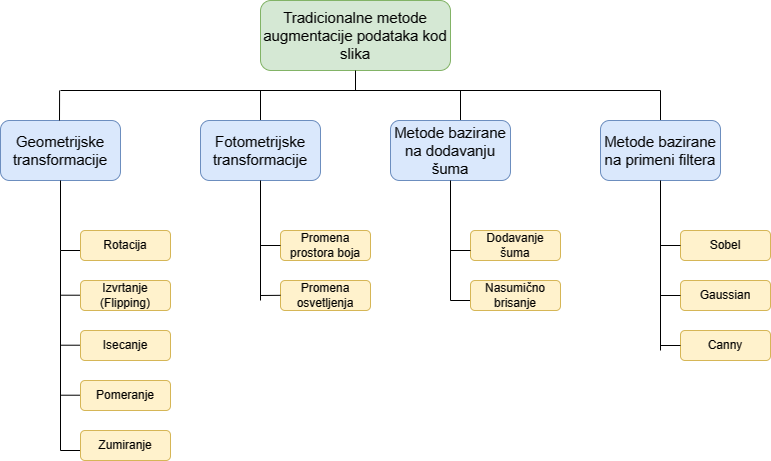

The diagram above was exported from draw.io. Its source (the exported page's mxGraphModel, read from the mxfile embedded in the PNG):
<mxGraphModel dx="719" dy="398" grid="1" gridSize="10" guides="1" tooltips="1" connect="1" arrows="1" fold="1" page="1" pageScale="1" pageWidth="850" pageHeight="1100" math="0" shadow="0">
  <root>
    <mxCell id="0" />
    <mxCell id="1" parent="0" />
    <mxCell id="8aD5zDPudFxIhoVaq8Ei-1" value="&lt;font style=&quot;font-size: 15px;&quot;&gt;Tradicionalne metode augmentacije podataka kod slika&lt;/font&gt;" style="rounded=1;whiteSpace=wrap;html=1;fillColor=#d5e8d4;strokeColor=#82b366;" vertex="1" parent="1">
      <mxGeometry x="320" y="80" width="190" height="70" as="geometry" />
    </mxCell>
    <mxCell id="8aD5zDPudFxIhoVaq8Ei-9" value="&lt;font style=&quot;font-size: 15px;&quot;&gt;Geometrijske transformacije&lt;/font&gt;" style="rounded=1;whiteSpace=wrap;html=1;fillColor=#dae8fc;strokeColor=#6c8ebf;" vertex="1" parent="1">
      <mxGeometry x="60" y="200" width="120" height="60" as="geometry" />
    </mxCell>
    <mxCell id="8aD5zDPudFxIhoVaq8Ei-10" value="" style="endArrow=none;html=1;rounded=0;entryX=0.5;entryY=1;entryDx=0;entryDy=0;endFill=0;jumpSize=0;" edge="1" parent="1" target="8aD5zDPudFxIhoVaq8Ei-1">
      <mxGeometry width="50" height="50" relative="1" as="geometry">
        <mxPoint x="415" y="170" as="sourcePoint" />
        <mxPoint x="610" y="340" as="targetPoint" />
      </mxGeometry>
    </mxCell>
    <mxCell id="8aD5zDPudFxIhoVaq8Ei-13" value="" style="endArrow=none;html=1;rounded=0;" edge="1" parent="1">
      <mxGeometry width="50" height="50" relative="1" as="geometry">
        <mxPoint x="720" y="170" as="sourcePoint" />
        <mxPoint x="120" y="170" as="targetPoint" />
      </mxGeometry>
    </mxCell>
    <mxCell id="8aD5zDPudFxIhoVaq8Ei-14" value="" style="endArrow=none;html=1;rounded=0;" edge="1" parent="1">
      <mxGeometry width="50" height="50" relative="1" as="geometry">
        <mxPoint x="119" y="200" as="sourcePoint" />
        <mxPoint x="119.08572823660714" y="170" as="targetPoint" />
      </mxGeometry>
    </mxCell>
    <mxCell id="8aD5zDPudFxIhoVaq8Ei-15" value="" style="endArrow=none;html=1;rounded=0;" edge="1" parent="1">
      <mxGeometry width="50" height="50" relative="1" as="geometry">
        <mxPoint x="320" y="200" as="sourcePoint" />
        <mxPoint x="320" y="170" as="targetPoint" />
      </mxGeometry>
    </mxCell>
    <mxCell id="8aD5zDPudFxIhoVaq8Ei-16" value="&lt;font style=&quot;font-size: 15px;&quot;&gt;Fotometrijske transformacije&lt;/font&gt;" style="rounded=1;whiteSpace=wrap;html=1;fillColor=#dae8fc;strokeColor=#6c8ebf;" vertex="1" parent="1">
      <mxGeometry x="260" y="200" width="120" height="60" as="geometry" />
    </mxCell>
    <mxCell id="8aD5zDPudFxIhoVaq8Ei-17" value="" style="endArrow=none;html=1;rounded=0;" edge="1" parent="1">
      <mxGeometry width="50" height="50" relative="1" as="geometry">
        <mxPoint x="520" y="200" as="sourcePoint" />
        <mxPoint x="520" y="170" as="targetPoint" />
      </mxGeometry>
    </mxCell>
    <mxCell id="8aD5zDPudFxIhoVaq8Ei-18" value="&lt;font style=&quot;font-size: 15px;&quot;&gt;Metode bazirane na dodavanju šuma&lt;/font&gt;" style="rounded=1;whiteSpace=wrap;html=1;fillColor=#dae8fc;strokeColor=#6c8ebf;" vertex="1" parent="1">
      <mxGeometry x="450" y="200" width="120" height="60" as="geometry" />
    </mxCell>
    <mxCell id="8aD5zDPudFxIhoVaq8Ei-19" value="" style="endArrow=none;html=1;rounded=0;" edge="1" parent="1">
      <mxGeometry width="50" height="50" relative="1" as="geometry">
        <mxPoint x="720" y="200" as="sourcePoint" />
        <mxPoint x="720" y="170" as="targetPoint" />
      </mxGeometry>
    </mxCell>
    <mxCell id="8aD5zDPudFxIhoVaq8Ei-20" value="&lt;font style=&quot;font-size: 15px;&quot;&gt;Metode bazirane na primeni filtera&lt;/font&gt;" style="rounded=1;whiteSpace=wrap;html=1;fillColor=#dae8fc;strokeColor=#6c8ebf;" vertex="1" parent="1">
      <mxGeometry x="660" y="200" width="120" height="60" as="geometry" />
    </mxCell>
    <mxCell id="8aD5zDPudFxIhoVaq8Ei-21" value="" style="endArrow=none;html=1;rounded=0;entryX=0.5;entryY=1;entryDx=0;entryDy=0;" edge="1" parent="1" target="8aD5zDPudFxIhoVaq8Ei-9">
      <mxGeometry width="50" height="50" relative="1" as="geometry">
        <mxPoint x="120" y="530" as="sourcePoint" />
        <mxPoint x="190" y="200" as="targetPoint" />
        <Array as="points">
          <mxPoint x="120" y="330" />
        </Array>
      </mxGeometry>
    </mxCell>
    <mxCell id="8aD5zDPudFxIhoVaq8Ei-29" value="" style="endArrow=none;html=1;rounded=0;exitX=0.222;exitY=0.667;exitDx=0;exitDy=0;exitPerimeter=0;" edge="1" parent="1" source="8aD5zDPudFxIhoVaq8Ei-22">
      <mxGeometry width="50" height="50" relative="1" as="geometry">
        <mxPoint x="140" y="250" as="sourcePoint" />
        <mxPoint x="120" y="330" as="targetPoint" />
      </mxGeometry>
    </mxCell>
    <mxCell id="8aD5zDPudFxIhoVaq8Ei-22" value="Rotacija" style="rounded=1;whiteSpace=wrap;html=1;fillColor=#fff2cc;strokeColor=#d6b656;" vertex="1" parent="1">
      <mxGeometry x="140" y="310" width="90" height="30" as="geometry" />
    </mxCell>
    <mxCell id="8aD5zDPudFxIhoVaq8Ei-31" value="" style="endArrow=none;html=1;rounded=0;exitX=0.222;exitY=0.667;exitDx=0;exitDy=0;exitPerimeter=0;" edge="1" parent="1">
      <mxGeometry width="50" height="50" relative="1" as="geometry">
        <mxPoint x="160" y="374.71" as="sourcePoint" />
        <mxPoint x="120" y="374.71" as="targetPoint" />
      </mxGeometry>
    </mxCell>
    <mxCell id="8aD5zDPudFxIhoVaq8Ei-23" value="Izvrtanje (Flipping)" style="rounded=1;whiteSpace=wrap;html=1;fillColor=#fff2cc;strokeColor=#d6b656;" vertex="1" parent="1">
      <mxGeometry x="140" y="360" width="90" height="30" as="geometry" />
    </mxCell>
    <mxCell id="8aD5zDPudFxIhoVaq8Ei-32" value="" style="endArrow=none;html=1;rounded=0;exitX=0.222;exitY=0.667;exitDx=0;exitDy=0;exitPerimeter=0;" edge="1" parent="1">
      <mxGeometry width="50" height="50" relative="1" as="geometry">
        <mxPoint x="160" y="424.71" as="sourcePoint" />
        <mxPoint x="120" y="424.71" as="targetPoint" />
      </mxGeometry>
    </mxCell>
    <mxCell id="8aD5zDPudFxIhoVaq8Ei-24" value="Isecanje" style="rounded=1;whiteSpace=wrap;html=1;fillColor=#fff2cc;strokeColor=#d6b656;" vertex="1" parent="1">
      <mxGeometry x="140" y="410" width="90" height="30" as="geometry" />
    </mxCell>
    <mxCell id="8aD5zDPudFxIhoVaq8Ei-33" value="" style="endArrow=none;html=1;rounded=0;exitX=0.222;exitY=0.667;exitDx=0;exitDy=0;exitPerimeter=0;" edge="1" parent="1">
      <mxGeometry width="50" height="50" relative="1" as="geometry">
        <mxPoint x="160" y="474.71" as="sourcePoint" />
        <mxPoint x="120" y="474.71" as="targetPoint" />
      </mxGeometry>
    </mxCell>
    <mxCell id="8aD5zDPudFxIhoVaq8Ei-25" value="Pomeranje" style="rounded=1;whiteSpace=wrap;html=1;fillColor=#fff2cc;strokeColor=#d6b656;" vertex="1" parent="1">
      <mxGeometry x="140" y="460" width="90" height="30" as="geometry" />
    </mxCell>
    <mxCell id="8aD5zDPudFxIhoVaq8Ei-34" value="" style="endArrow=none;html=1;rounded=0;exitX=0.222;exitY=0.667;exitDx=0;exitDy=0;exitPerimeter=0;" edge="1" parent="1">
      <mxGeometry width="50" height="50" relative="1" as="geometry">
        <mxPoint x="160" y="530" as="sourcePoint" />
        <mxPoint x="120" y="530" as="targetPoint" />
      </mxGeometry>
    </mxCell>
    <mxCell id="8aD5zDPudFxIhoVaq8Ei-26" value="Zumiranje" style="rounded=1;whiteSpace=wrap;html=1;fillColor=#fff2cc;strokeColor=#d6b656;" vertex="1" parent="1">
      <mxGeometry x="140" y="510" width="90" height="30" as="geometry" />
    </mxCell>
    <mxCell id="8aD5zDPudFxIhoVaq8Ei-35" value="" style="endArrow=none;html=1;rounded=0;entryX=0.5;entryY=1;entryDx=0;entryDy=0;" edge="1" parent="1" target="8aD5zDPudFxIhoVaq8Ei-16">
      <mxGeometry width="50" height="50" relative="1" as="geometry">
        <mxPoint x="320" y="380" as="sourcePoint" />
        <mxPoint x="300" y="360" as="targetPoint" />
      </mxGeometry>
    </mxCell>
    <mxCell id="8aD5zDPudFxIhoVaq8Ei-36" value="Promena prostora boja" style="rounded=1;whiteSpace=wrap;html=1;fillColor=#fff2cc;strokeColor=#d6b656;" vertex="1" parent="1">
      <mxGeometry x="340" y="310" width="90" height="30" as="geometry" />
    </mxCell>
    <mxCell id="8aD5zDPudFxIhoVaq8Ei-37" value="Promena osvetljenja" style="rounded=1;whiteSpace=wrap;html=1;fillColor=#fff2cc;strokeColor=#d6b656;" vertex="1" parent="1">
      <mxGeometry x="340" y="360" width="90" height="30" as="geometry" />
    </mxCell>
    <mxCell id="8aD5zDPudFxIhoVaq8Ei-38" value="" style="endArrow=none;html=1;rounded=0;" edge="1" parent="1" target="8aD5zDPudFxIhoVaq8Ei-36">
      <mxGeometry width="50" height="50" relative="1" as="geometry">
        <mxPoint x="320" y="325" as="sourcePoint" />
        <mxPoint x="370" y="290" as="targetPoint" />
      </mxGeometry>
    </mxCell>
    <mxCell id="8aD5zDPudFxIhoVaq8Ei-39" value="" style="endArrow=none;html=1;rounded=0;" edge="1" parent="1">
      <mxGeometry width="50" height="50" relative="1" as="geometry">
        <mxPoint x="320" y="375" as="sourcePoint" />
        <mxPoint x="340" y="374.83" as="targetPoint" />
      </mxGeometry>
    </mxCell>
    <mxCell id="8aD5zDPudFxIhoVaq8Ei-40" value="" style="endArrow=none;html=1;rounded=0;entryX=0.5;entryY=1;entryDx=0;entryDy=0;" edge="1" parent="1" target="8aD5zDPudFxIhoVaq8Ei-18">
      <mxGeometry width="50" height="50" relative="1" as="geometry">
        <mxPoint x="510" y="380" as="sourcePoint" />
        <mxPoint x="530" y="330" as="targetPoint" />
      </mxGeometry>
    </mxCell>
    <mxCell id="8aD5zDPudFxIhoVaq8Ei-41" value="Dodavanje šuma" style="rounded=1;whiteSpace=wrap;html=1;fillColor=#fff2cc;strokeColor=#d6b656;" vertex="1" parent="1">
      <mxGeometry x="530" y="310" width="90" height="30" as="geometry" />
    </mxCell>
    <mxCell id="8aD5zDPudFxIhoVaq8Ei-43" value="" style="endArrow=none;html=1;rounded=0;" edge="1" parent="1">
      <mxGeometry width="50" height="50" relative="1" as="geometry">
        <mxPoint x="510" y="330" as="sourcePoint" />
        <mxPoint x="530" y="330" as="targetPoint" />
      </mxGeometry>
    </mxCell>
    <mxCell id="8aD5zDPudFxIhoVaq8Ei-44" value="" style="endArrow=none;html=1;rounded=0;entryX=0.556;entryY=0.667;entryDx=0;entryDy=0;entryPerimeter=0;" edge="1" parent="1" target="8aD5zDPudFxIhoVaq8Ei-42">
      <mxGeometry width="50" height="50" relative="1" as="geometry">
        <mxPoint x="510" y="380" as="sourcePoint" />
        <mxPoint x="560" y="330" as="targetPoint" />
      </mxGeometry>
    </mxCell>
    <mxCell id="8aD5zDPudFxIhoVaq8Ei-42" value="Nasumično brisanje" style="rounded=1;whiteSpace=wrap;html=1;fillColor=#fff2cc;strokeColor=#d6b656;" vertex="1" parent="1">
      <mxGeometry x="530" y="360" width="90" height="30" as="geometry" />
    </mxCell>
    <mxCell id="8aD5zDPudFxIhoVaq8Ei-45" value="" style="endArrow=none;html=1;rounded=0;entryX=0.5;entryY=1;entryDx=0;entryDy=0;" edge="1" parent="1" target="8aD5zDPudFxIhoVaq8Ei-20">
      <mxGeometry width="50" height="50" relative="1" as="geometry">
        <mxPoint x="720" y="430" as="sourcePoint" />
        <mxPoint x="750" y="300" as="targetPoint" />
      </mxGeometry>
    </mxCell>
    <mxCell id="8aD5zDPudFxIhoVaq8Ei-46" value="Sobel" style="rounded=1;whiteSpace=wrap;html=1;fillColor=#fff2cc;strokeColor=#d6b656;" vertex="1" parent="1">
      <mxGeometry x="740" y="310" width="90" height="30" as="geometry" />
    </mxCell>
    <mxCell id="8aD5zDPudFxIhoVaq8Ei-47" value="Gaussian" style="rounded=1;whiteSpace=wrap;html=1;fillColor=#fff2cc;strokeColor=#d6b656;" vertex="1" parent="1">
      <mxGeometry x="740" y="360" width="90" height="30" as="geometry" />
    </mxCell>
    <mxCell id="8aD5zDPudFxIhoVaq8Ei-48" value="Canny" style="rounded=1;whiteSpace=wrap;html=1;fillColor=#fff2cc;strokeColor=#d6b656;" vertex="1" parent="1">
      <mxGeometry x="740" y="410" width="90" height="30" as="geometry" />
    </mxCell>
    <mxCell id="8aD5zDPudFxIhoVaq8Ei-49" value="" style="endArrow=none;html=1;rounded=0;exitX=0;exitY=0.5;exitDx=0;exitDy=0;" edge="1" parent="1" source="8aD5zDPudFxIhoVaq8Ei-46">
      <mxGeometry width="50" height="50" relative="1" as="geometry">
        <mxPoint x="740" y="350" as="sourcePoint" />
        <mxPoint x="720" y="325" as="targetPoint" />
      </mxGeometry>
    </mxCell>
    <mxCell id="8aD5zDPudFxIhoVaq8Ei-50" value="" style="endArrow=none;html=1;rounded=0;entryX=0;entryY=0.5;entryDx=0;entryDy=0;" edge="1" parent="1" target="8aD5zDPudFxIhoVaq8Ei-47">
      <mxGeometry width="50" height="50" relative="1" as="geometry">
        <mxPoint x="720" y="375" as="sourcePoint" />
        <mxPoint x="790" y="300" as="targetPoint" />
      </mxGeometry>
    </mxCell>
    <mxCell id="8aD5zDPudFxIhoVaq8Ei-51" value="" style="endArrow=none;html=1;rounded=0;entryX=0;entryY=0.5;entryDx=0;entryDy=0;" edge="1" parent="1" target="8aD5zDPudFxIhoVaq8Ei-48">
      <mxGeometry width="50" height="50" relative="1" as="geometry">
        <mxPoint x="720" y="425" as="sourcePoint" />
        <mxPoint x="790" y="300" as="targetPoint" />
      </mxGeometry>
    </mxCell>
  </root>
</mxGraphModel>